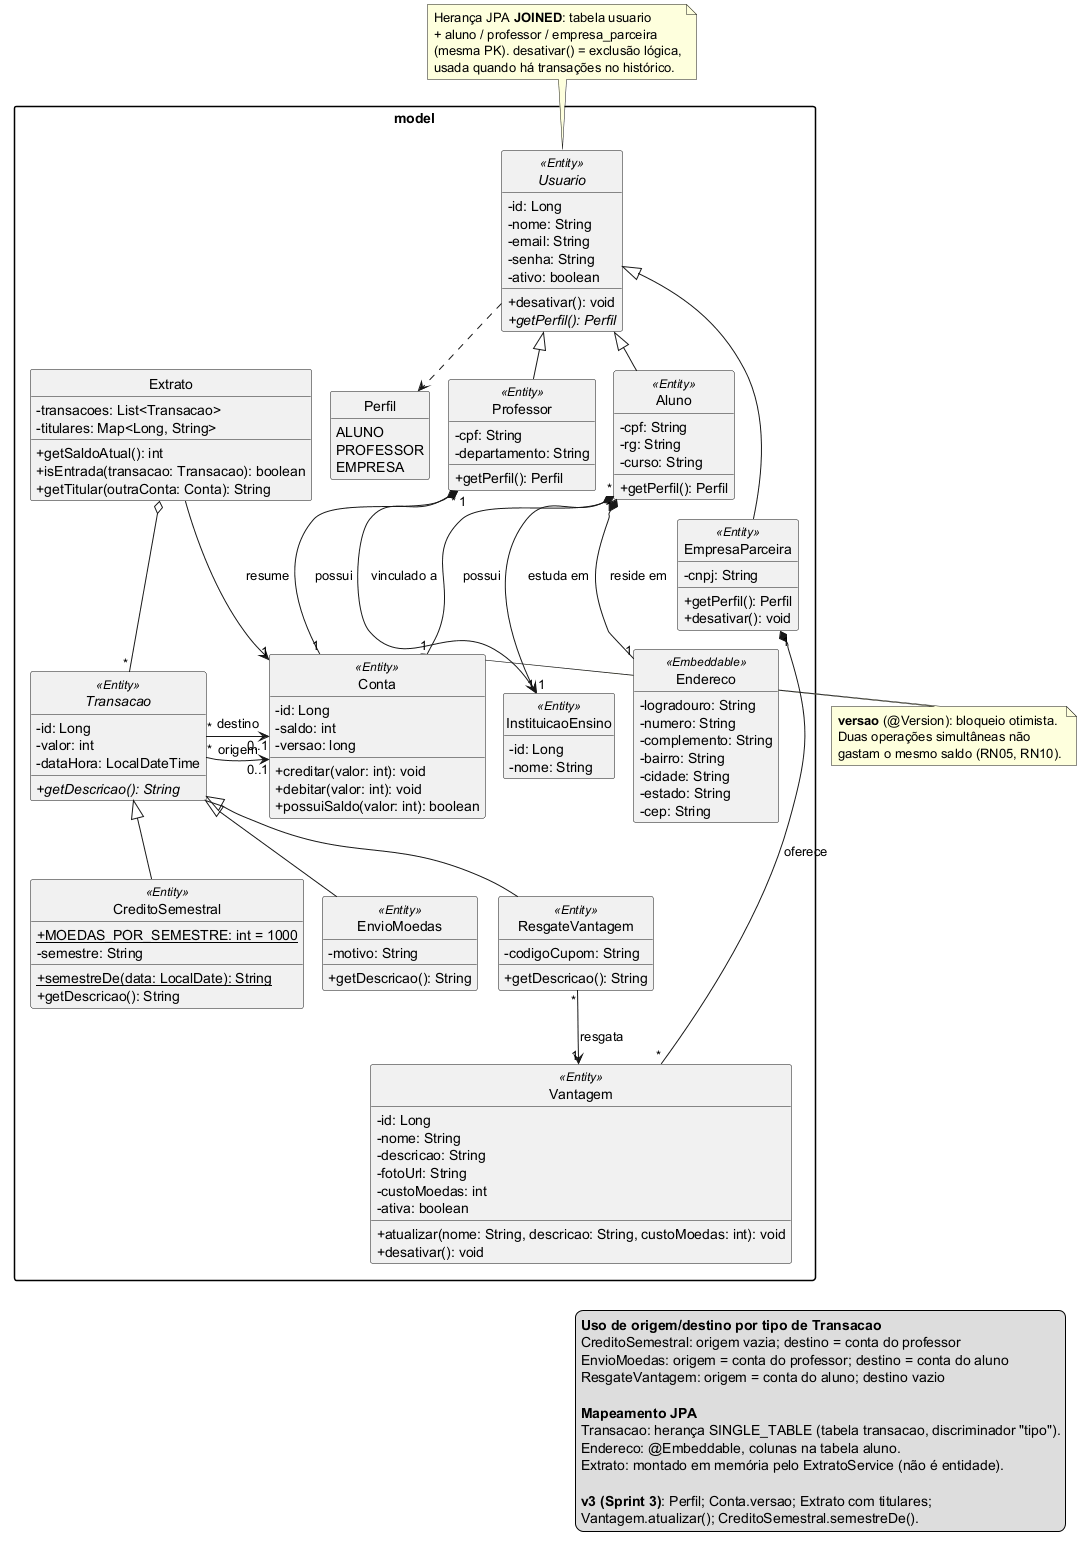

The diagram above was rendered by PlantUML. Its source (embedded in the PNG):
@startuml diagrama-classes
' Sistema de Moeda Estudantil - PUC Minas - Projeto de Software
' Lab03S03 - Diagrama de Classes (v3) - Modelo de Domínio (camada model)
' Alterações em relação à v2 (docs/sprint-02): Perfil e getPerfil(), bloqueio otimista da Conta,
' Extrato implementado com os titulares das contas, alteração de Vantagem e cálculo do semestre.

skinparam classAttributeIconSize 0
skinparam shadowing false
skinparam packageStyle rectangle
hide circle
hide empty members

package "model" {
  abstract class Usuario <<Entity>> {
    - id: Long
    - nome: String
    - email: String
    - senha: String
    - ativo: boolean
    + desativar(): void
    + {abstract} getPerfil(): Perfil
  }

  enum Perfil {
    ALUNO
    PROFESSOR
    EMPRESA
  }

  class Aluno <<Entity>> {
    - cpf: String
    - rg: String
    - curso: String
    + getPerfil(): Perfil
  }

  class Professor <<Entity>> {
    - cpf: String
    - departamento: String
    + getPerfil(): Perfil
  }

  class EmpresaParceira <<Entity>> {
    - cnpj: String
    + getPerfil(): Perfil
    + desativar(): void
  }

  class InstituicaoEnsino <<Entity>> {
    - id: Long
    - nome: String
  }

  class Endereco <<Embeddable>> {
    - logradouro: String
    - numero: String
    - complemento: String
    - bairro: String
    - cidade: String
    - estado: String
    - cep: String
  }

  class Conta <<Entity>> {
    - id: Long
    - saldo: int
    - versao: long
    + creditar(valor: int): void
    + debitar(valor: int): void
    + possuiSaldo(valor: int): boolean
  }

  abstract class Transacao <<Entity>> {
    - id: Long
    - valor: int
    - dataHora: LocalDateTime
    + {abstract} getDescricao(): String
  }

  class CreditoSemestral <<Entity>> {
    + {static} MOEDAS_POR_SEMESTRE: int = 1000
    - semestre: String
    + {static} semestreDe(data: LocalDate): String
    + getDescricao(): String
  }

  class EnvioMoedas <<Entity>> {
    - motivo: String
    + getDescricao(): String
  }

  class ResgateVantagem <<Entity>> {
    - codigoCupom: String
    + getDescricao(): String
  }

  class Vantagem <<Entity>> {
    - id: Long
    - nome: String
    - descricao: String
    - fotoUrl: String
    - custoMoedas: int
    - ativa: boolean
    + atualizar(nome: String, descricao: String, custoMoedas: int): void
    + desativar(): void
  }

  class Extrato {
    - transacoes: List<Transacao>
    - titulares: Map<Long, String>
    + getSaldoAtual(): int
    + isEntrada(transacao: Transacao): boolean
    + getTitular(outraConta: Conta): String
  }
}

' ===== Usuários =====
Usuario <|-- Aluno
Usuario <|-- Professor
Usuario <|-- EmpresaParceira
Usuario ..> Perfil

Aluno "*" --> "1" InstituicaoEnsino : estuda em >
Professor "*" --> "1" InstituicaoEnsino : vinculado a >
Aluno *-- "1" Endereco : reside em >

' ===== Moedas =====
Aluno "1" *-- "1" Conta : possui >
Professor "1" *-- "1" Conta : possui >

Transacao <|-- CreditoSemestral
Transacao <|-- EnvioMoedas
Transacao <|-- ResgateVantagem
Transacao "*" -right-> "0..1" Conta : origem >
Transacao "*" -down-> "0..1" Conta : destino >

' ===== Vantagens =====
EmpresaParceira "1" *-- "*" Vantagem : oferece >
ResgateVantagem "*" --> "1" Vantagem : resgata >

' ===== Extrato (não persistido) =====
Extrato --> "1" Conta : resume >
Extrato o-- "*" Transacao

note top of Usuario
  Herança JPA **JOINED**: tabela usuario
  + aluno / professor / empresa_parceira
  (mesma PK). desativar() = exclusão lógica,
  usada quando há transações no histórico.
end note

note right of Conta
  **versao** (@Version): bloqueio otimista.
  Duas operações simultâneas não
  gastam o mesmo saldo (RN05, RN10).
end note

legend right
  **Uso de origem/destino por tipo de Transacao**
  CreditoSemestral: origem vazia; destino = conta do professor
  EnvioMoedas: origem = conta do professor; destino = conta do aluno
  ResgateVantagem: origem = conta do aluno; destino vazio

  **Mapeamento JPA**
  Transacao: herança SINGLE_TABLE (tabela transacao, discriminador "tipo").
  Endereco: @Embeddable, colunas na tabela aluno.
  Extrato: montado em memória pelo ExtratoService (não é entidade).

  **v3 (Sprint 3)**: Perfil; Conta.versao; Extrato com titulares;
  Vantagem.atualizar(); CreditoSemestral.semestreDe().
endlegend

@enduml